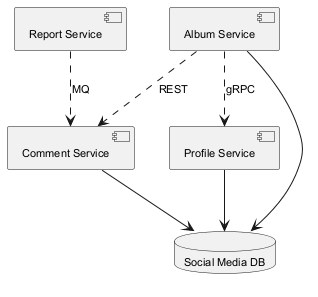

The diagram above was rendered by PlantUML. Its source (embedded in the PNG):
@startuml
skinparam backgroundColor #FFFFFF
skinparam classBackgroundColor #F3E5F5
skinparam classBorderColor #6A1B9A
skinparam defaultFontSize 11
component "Report Service" as C_ReportService
component "Comment Service" as C_CommentService
component "Album Service" as C_AlbumService
component "Profile Service" as C_ProfileService
database "Social Media DB" as DB_social_media
C_CommentService --> DB_social_media
C_AlbumService --> DB_social_media
C_ProfileService --> DB_social_media
C_AlbumService ..> C_ProfileService : gRPC
C_ReportService ..> C_CommentService : MQ
C_AlbumService ..> C_CommentService : REST
@enduml